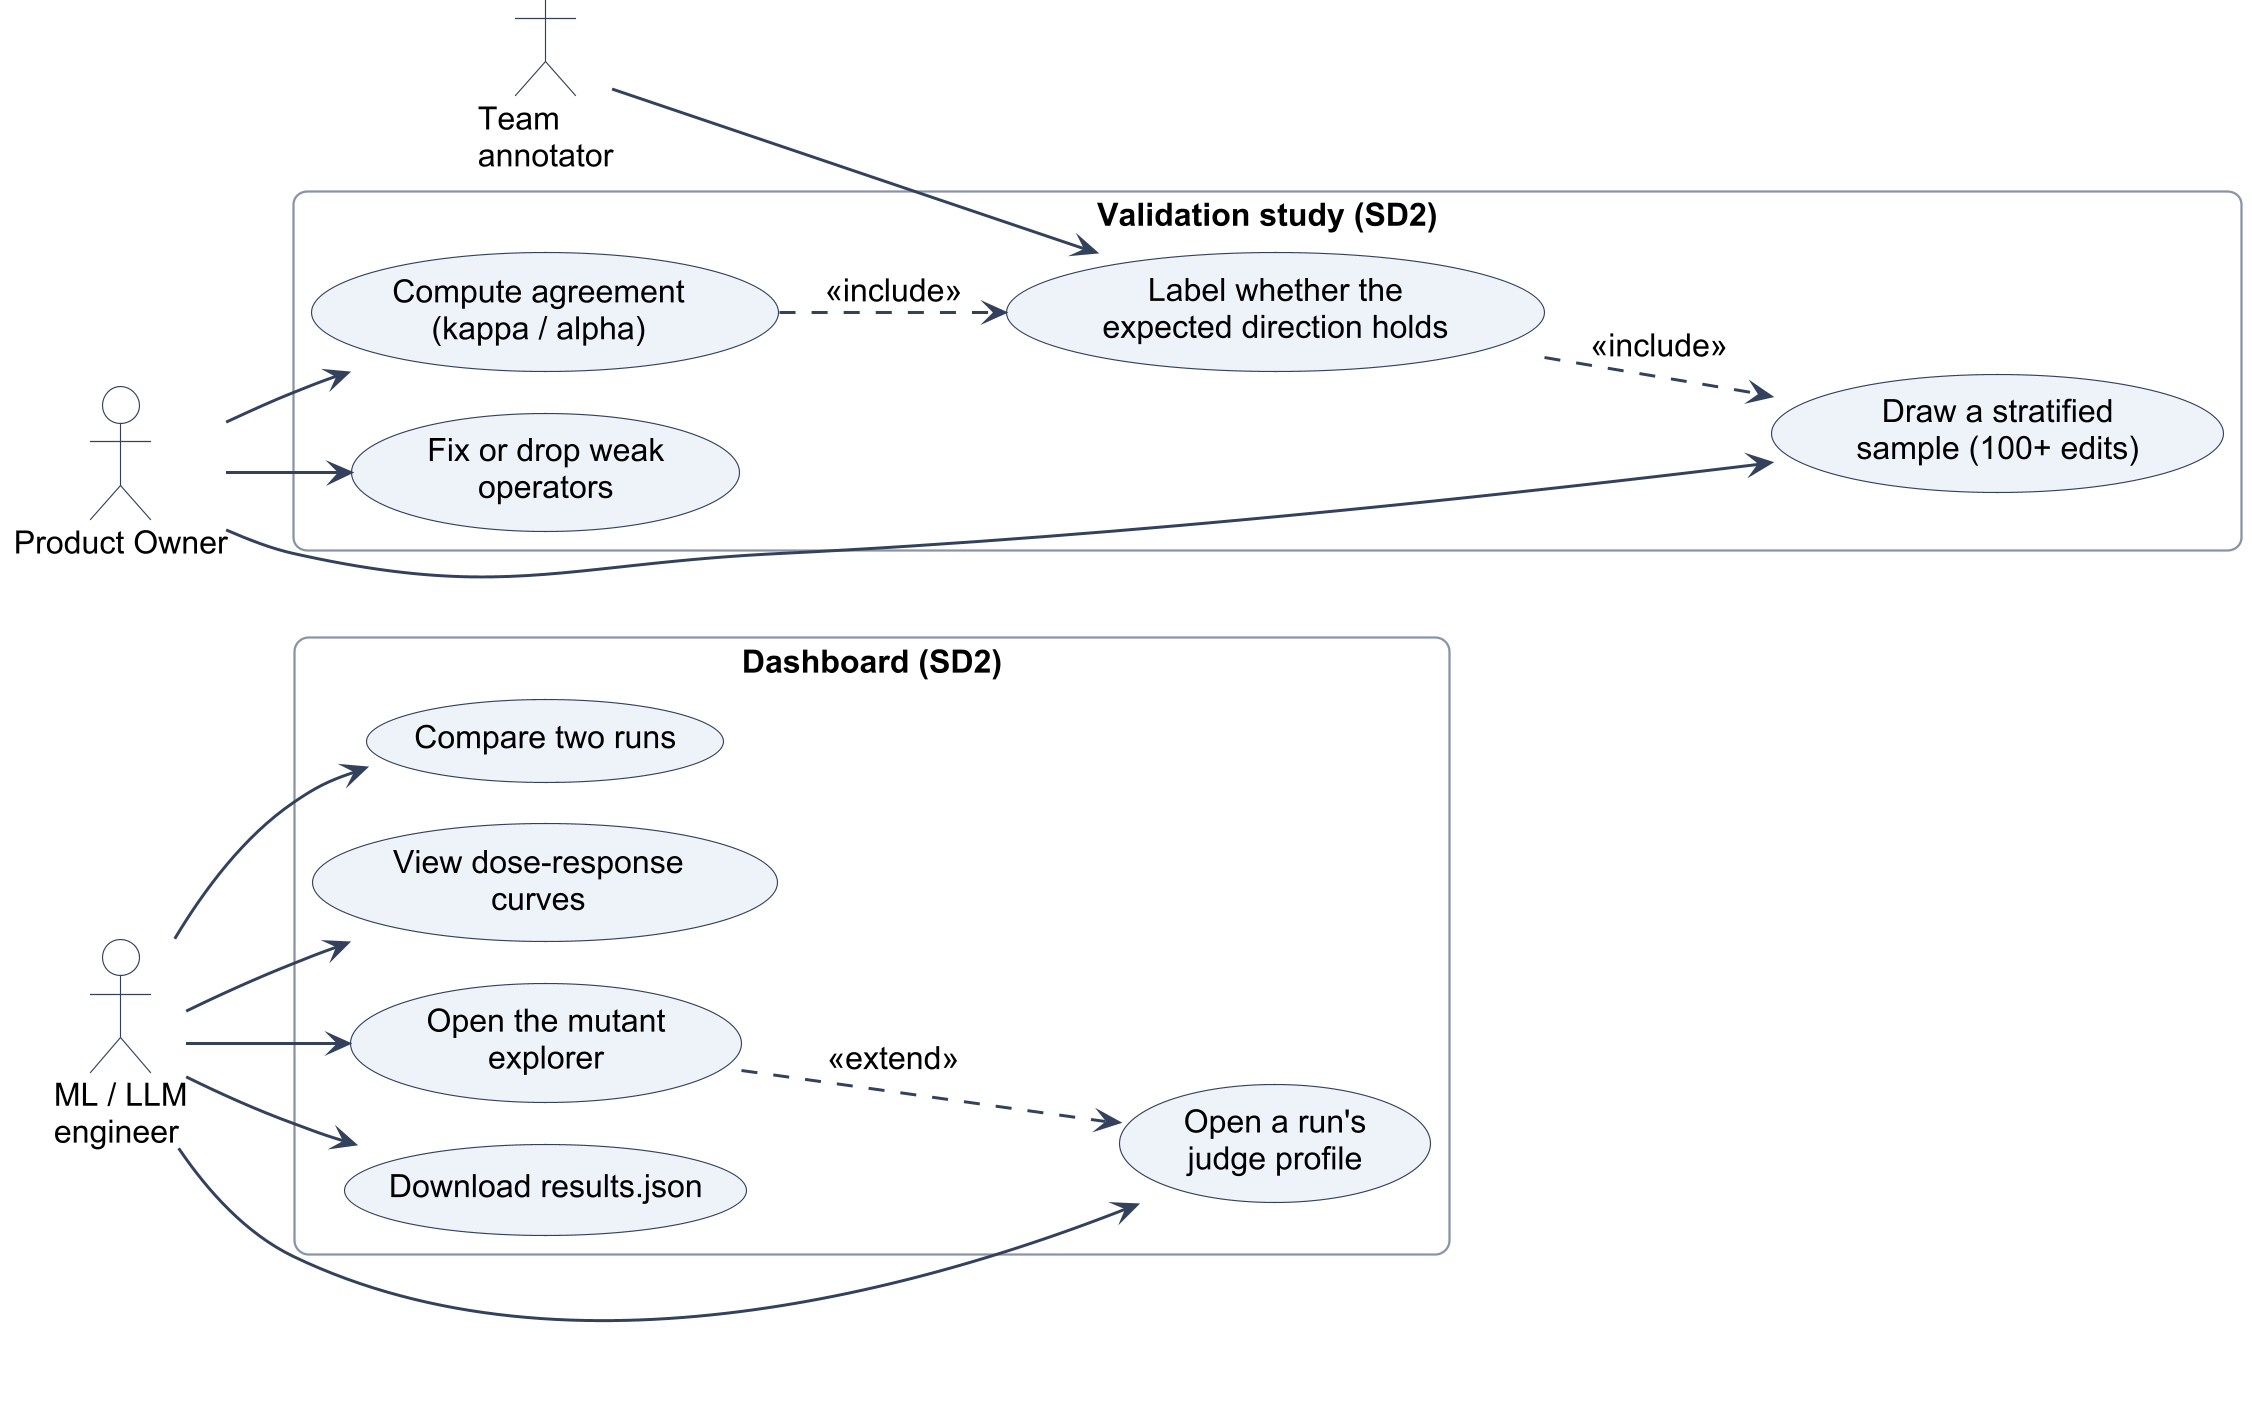

The diagram above was rendered by PlantUML. Its source (embedded in the PNG):
@startuml
!include _style.iuml
!pragma layout smetana
left to right direction
skinparam nodesep 18
skinparam ranksep 60
actor "ML / LLM\nengineer" as Eng
actor "Team\nannotator" as Ann
actor "Product Owner" as PO
rectangle "Dashboard (SD2)" {
  usecase "Open a run's\njudge profile" as D1
  usecase "Compare two runs" as D2
  usecase "View dose-response\ncurves" as D3
  usecase "Open the mutant\nexplorer" as D4
  usecase "Download results.json" as D5
}
rectangle "Validation study (SD2)" {
  usecase "Draw a stratified\nsample (100+ edits)" as V1
  usecase "Label whether the\nexpected direction holds" as V2
  usecase "Compute agreement\n(kappa / alpha)" as V3
  usecase "Fix or drop weak\noperators" as V4
}
Eng --> D1
Eng --> D2
Eng --> D3
Eng --> D4
Eng --> D5
D4 ..> D1 : <<extend>>
PO --> V1
Ann --> V2
PO --> V3
PO --> V4
V2 ..> V1 : <<include>>
V3 ..> V2 : <<include>>
@enduml